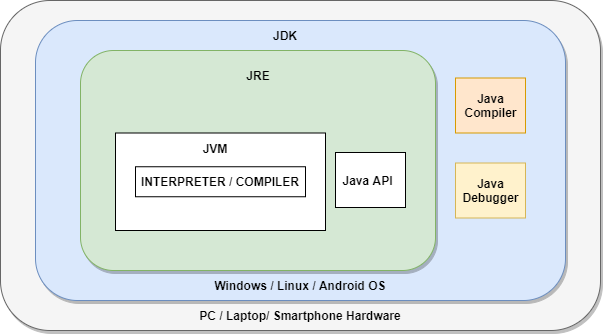

The diagram above was exported from draw.io. Its source (the exported page's mxGraphModel, read from the mxfile embedded in the PNG):
<mxGraphModel dx="782" dy="446" grid="1" gridSize="10" guides="1" tooltips="1" connect="1" arrows="1" fold="1" page="1" pageScale="1" pageWidth="850" pageHeight="1100" math="0" shadow="0">
  <root>
    <mxCell id="0" />
    <mxCell id="1" parent="0" />
    <mxCell id="YZee5a6Dc6NlmOGx7rGq-4" value="" style="rounded=1;whiteSpace=wrap;html=1;fillColor=#f5f5f5;fontColor=#333333;strokeColor=#666666;shadow=1;" vertex="1" parent="1">
      <mxGeometry x="75" y="90" width="600" height="330" as="geometry" />
    </mxCell>
    <mxCell id="YZee5a6Dc6NlmOGx7rGq-2" value="" style="rounded=1;whiteSpace=wrap;html=1;fillColor=#dae8fc;strokeColor=#6c8ebf;shadow=1;" vertex="1" parent="1">
      <mxGeometry x="110" y="110" width="530" height="280" as="geometry" />
    </mxCell>
    <mxCell id="YZee5a6Dc6NlmOGx7rGq-3" value="" style="rounded=1;whiteSpace=wrap;html=1;fillColor=#d5e8d4;strokeColor=#82b366;shadow=1;" vertex="1" parent="1">
      <mxGeometry x="155" y="140" width="355" height="220" as="geometry" />
    </mxCell>
    <mxCell id="YZee5a6Dc6NlmOGx7rGq-5" value="&lt;b&gt;PC / Laptop/ Smartphone Hardware&lt;/b&gt;" style="text;html=1;strokeColor=none;fillColor=none;align=center;verticalAlign=middle;whiteSpace=wrap;rounded=0;" vertex="1" parent="1">
      <mxGeometry x="265" y="390" width="220" height="30" as="geometry" />
    </mxCell>
    <mxCell id="YZee5a6Dc6NlmOGx7rGq-7" value="&lt;b&gt;Windows / Linux / Android OS&lt;/b&gt;" style="text;html=1;strokeColor=none;fillColor=none;align=center;verticalAlign=middle;whiteSpace=wrap;rounded=0;" vertex="1" parent="1">
      <mxGeometry x="265" y="360" width="220" height="30" as="geometry" />
    </mxCell>
    <mxCell id="YZee5a6Dc6NlmOGx7rGq-8" value="&lt;b&gt;JDK&lt;/b&gt;" style="text;html=1;strokeColor=none;fillColor=none;align=center;verticalAlign=middle;whiteSpace=wrap;rounded=0;" vertex="1" parent="1">
      <mxGeometry x="250" y="110" width="220" height="30" as="geometry" />
    </mxCell>
    <mxCell id="YZee5a6Dc6NlmOGx7rGq-12" value="" style="rounded=0;whiteSpace=wrap;html=1;" vertex="1" parent="1">
      <mxGeometry x="410" y="242" width="70" height="55" as="geometry" />
    </mxCell>
    <mxCell id="YZee5a6Dc6NlmOGx7rGq-13" value="" style="rounded=0;whiteSpace=wrap;html=1;fillColor=#ffe6cc;strokeColor=#d79b00;" vertex="1" parent="1">
      <mxGeometry x="530" y="167.5" width="70" height="55" as="geometry" />
    </mxCell>
    <mxCell id="YZee5a6Dc6NlmOGx7rGq-14" value="" style="rounded=0;whiteSpace=wrap;html=1;fillColor=#fff2cc;strokeColor=#d6b656;" vertex="1" parent="1">
      <mxGeometry x="530" y="252.5" width="70" height="55" as="geometry" />
    </mxCell>
    <mxCell id="YZee5a6Dc6NlmOGx7rGq-15" value="&lt;b&gt;JRE&lt;/b&gt;" style="text;html=1;strokeColor=none;fillColor=none;align=center;verticalAlign=middle;whiteSpace=wrap;rounded=0;" vertex="1" parent="1">
      <mxGeometry x="222.5" y="150" width="220" height="30" as="geometry" />
    </mxCell>
    <mxCell id="YZee5a6Dc6NlmOGx7rGq-16" value="" style="rounded=0;whiteSpace=wrap;html=1;" vertex="1" parent="1">
      <mxGeometry x="190" y="222.5" width="210" height="97.5" as="geometry" />
    </mxCell>
    <mxCell id="YZee5a6Dc6NlmOGx7rGq-17" value="&lt;b&gt;JVM&lt;/b&gt;" style="text;html=1;strokeColor=none;fillColor=none;align=center;verticalAlign=middle;whiteSpace=wrap;rounded=0;" vertex="1" parent="1">
      <mxGeometry x="180" y="222.5" width="220" height="30" as="geometry" />
    </mxCell>
    <mxCell id="YZee5a6Dc6NlmOGx7rGq-19" value="" style="rounded=0;whiteSpace=wrap;html=1;" vertex="1" parent="1">
      <mxGeometry x="210" y="256.25" width="170" height="30" as="geometry" />
    </mxCell>
    <mxCell id="YZee5a6Dc6NlmOGx7rGq-18" value="&lt;b&gt;INTERPRETER / COMPILER&lt;/b&gt;" style="text;html=1;strokeColor=none;fillColor=none;align=center;verticalAlign=middle;whiteSpace=wrap;rounded=0;" vertex="1" parent="1">
      <mxGeometry x="185" y="256.25" width="220" height="30" as="geometry" />
    </mxCell>
    <mxCell id="YZee5a6Dc6NlmOGx7rGq-20" value="&lt;b&gt;Java API&lt;/b&gt;" style="text;html=1;strokeColor=none;fillColor=none;align=center;verticalAlign=middle;whiteSpace=wrap;rounded=0;" vertex="1" parent="1">
      <mxGeometry x="415" y="254.5" width="55" height="30" as="geometry" />
    </mxCell>
    <mxCell id="YZee5a6Dc6NlmOGx7rGq-21" value="&lt;b&gt;Java&lt;br&gt;Compiler&lt;br&gt;&lt;/b&gt;" style="text;html=1;strokeColor=none;fillColor=none;align=center;verticalAlign=middle;whiteSpace=wrap;rounded=0;" vertex="1" parent="1">
      <mxGeometry x="527.5" y="180" width="75" height="30" as="geometry" />
    </mxCell>
    <mxCell id="YZee5a6Dc6NlmOGx7rGq-22" value="&lt;b&gt;Java&lt;br&gt;Debugger&lt;br&gt;&lt;/b&gt;" style="text;html=1;strokeColor=none;fillColor=none;align=center;verticalAlign=middle;whiteSpace=wrap;rounded=0;" vertex="1" parent="1">
      <mxGeometry x="527.5" y="265" width="75" height="30" as="geometry" />
    </mxCell>
  </root>
</mxGraphModel>